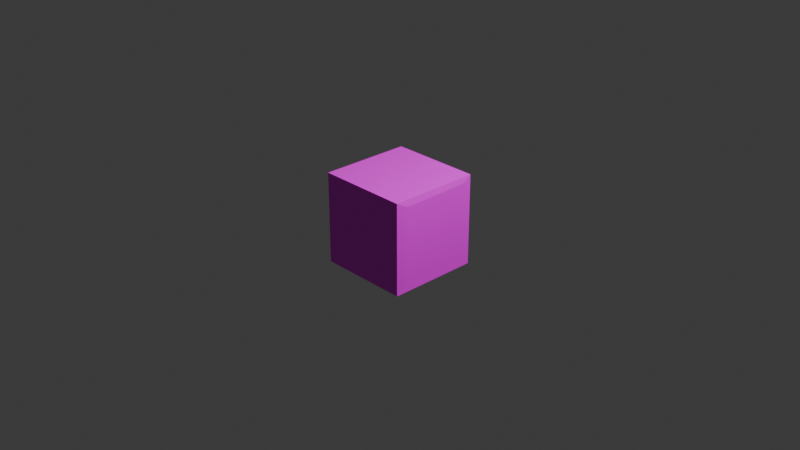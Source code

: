 # Source: Wall.blend  (saved by Blender 4.3.34; exported with 4.5.12 LTS)
import bpy
from mathutils import Matrix  # noqa: F401  (used for matrix-valued properties, if any)

bpy.ops.wm.read_factory_settings(use_empty=True)
scene = bpy.context.scene
scene.name = 'Scene'

# ---- collections
col_collection = bpy.data.collections.new('Collection'); scene.collection.children.link(col_collection)

# ---- images (referenced by path relative to the original .blend; pixels are not part of the script)
import os
ASSET_DIR = os.environ.get("B2B_ASSET_DIR", "")  # directory of the original .blend (textures are referenced by path, not embedded)
HERE = os.path.dirname(os.path.abspath(__file__))  # packed textures are extracted next to this script under _unpacked/

def load_image(name, relpath, width, height, colorspace="sRGB"):
    """Load a texture the original file referenced (path relative to the .blend, or extracted next to this script)."""
    p = next((c for c in (os.path.join(HERE, relpath), os.path.join(ASSET_DIR, relpath)) if relpath and os.path.exists(c)), "")
    if p:
        img = bpy.data.images.load(p, check_existing=True)
        img.name = name
    else:  # same state as the original file: an image datablock whose file is absent (Cycles renders it pink)
        img = bpy.data.images.new(name, width, height)
        img.source = "FILE"
        img.filepath = "//" + (relpath or name)
    img.colorspace_settings.name = colorspace
    return img
img_frametexture_wall_png = load_image('FrameTexture_wall.png', 'FrameTexture_wall.png', 1024, 1024, 'sRGB')

# ---- materials (node trees are filled in below, after node groups)
mat_x = bpy.data.materials.new('マテリアル')
mat_x.roughness = 0.5

# ---- material node trees
mat_x.use_nodes = True; mat_x.node_tree.nodes.clear()
_N = mat_x.node_tree.nodes; _L = mat_x.node_tree.links
n0 = _N.new('ShaderNodeBsdfPrincipled'); n0.name = 'プリンシプルBSDF'; n0.location = (10, 300)
n1 = _N.new('ShaderNodeOutputMaterial'); n1.name = 'マテリアル出力'; n1.location = (300, 300)
n2 = _N.new('ShaderNodeNormalMap'); n2.name = 'ノーマルマップ'; n2.location = (-300, -300)
n2.label = 'Normal/Map'
n2.inputs[0].default_value = 0.0
n3 = _N.new('ShaderNodeTexImage'); n3.name = '画像テクスチャ'; n3.location = (-300, 600)
n3.image = img_frametexture_wall_png
_L.new(n0.outputs[0], n1.inputs[0])
_L.new(n2.outputs[0], n0.inputs[5])
_L.new(n3.outputs[0], n0.inputs[0])
n1.is_active_output = True

# ---- world
world_world = bpy.data.worlds.new('World'); scene.world = world_world
world_world.use_nodes = True; world_world.node_tree.nodes.clear()
_N = world_world.node_tree.nodes; _L = world_world.node_tree.links
n0 = _N.new('ShaderNodeOutputWorld'); n0.name = 'World Output'; n0.location = (300, 300)
n1 = _N.new('ShaderNodeBackground'); n1.name = 'Background'; n1.location = (10, 300)
n1.inputs[0].default_value = (0.05088, 0.05088, 0.05088, 1.0)
_L.new(n1.outputs[0], n0.inputs[0])
n0.is_active_output = True
world_world.color = (0.05088, 0.05088, 0.05088)
world_world.sun_shadow_jitter_overblur = 0.0

# ---- cameras
cam_camera = bpy.data.cameras.new('Camera')
cam_camera.clip_end = 100.0
cam_camera.ortho_scale = 7.314
cam_camera_001 = bpy.data.cameras.new('Camera.001')
cam_camera_001.clip_end = 100.0
cam_camera_001.ortho_scale = 7.314

# ---- lights
light_light = bpy.data.lights.new('Light', 'POINT')
light_light.energy = 1000.0
light_light.shadow_soft_size = 0.1
light_light_001 = bpy.data.lights.new('Light.001', 'POINT')
light_light_001.energy = 1000.0

# ---- meshes
me_x = bpy.data.meshes.new('立方体')
me_x.from_pydata([(-0.4, -0.4, -0.5), (-0.4, -0.5, 0.4), (-0.4, 0.4, -0.5), (-0.5, 0.4, 0.4), (0.4, -0.4, -0.5), (0.4, 0.4, -0.5), (-0.5, 0.4, -0.4), (-0.4, -0.5, -0.4), (0.4, 0.5, 0.4), (0.4, 0.5, -0.4), (0.4, -0.5, -0.4), (0.4, -0.5, 0.4), (0.5, 0.5, 0.5), (0.5, 0.5, -0.5), (0.5, -0.5, -0.5), (0.5, -0.5, 0.5), (0.5, -0.5, 0.5), (0.52, -0.3839, 0.4349), (0.5, 0.5, 0.5), (0.5, 0.4, 0.431), (0.5, 0.4, -0.4), (0.5, 0.5, -0.5), (0.5, -0.4, -0.4), (0.5, -0.5, -0.5), (-0.5, -0.4, -0.4), (-0.5, -0.4, 0.4), (0.4, -0.4, 0.5), (0.5, -0.5, -0.5), (-0.4, 0.5, -0.4), (-0.5, -0.5, -0.5), (-0.4, -0.4, 0.5), (-0.4, 0.5, 0.4), (-0.4, 0.4, 0.5), (-0.5, 0.5, -0.5), (0.5, 0.5, -0.5), (0.4, 0.4, 0.5), (-0.5, -0.5, 0.5), (-0.5, 0.5, 0.5), (0.5, 0.5, 0.5), (0.5, -0.5, 0.5)], [], [(24, 25, 3, 6), (28, 31, 8, 9), (23, 16, 15, 14), (10, 11, 1, 7), (2, 5, 4, 0), (35, 32, 30, 26), (2, 0, 29, 33), (5, 2, 33, 34), (4, 5, 34, 27), (0, 4, 27, 29), (12, 13, 34, 38), (13, 14, 27, 34), (15, 12, 38, 39), (14, 15, 39, 27), (21, 23, 14, 13), (20, 19, 17, 22), (18, 21, 13, 12), (19, 20, 21, 18), (23, 21, 20, 22), (18, 16, 17, 19), (16, 23, 22, 17), (16, 18, 12, 15), (7, 1, 36, 29), (11, 10, 27, 39), (10, 7, 29, 27), (1, 11, 39, 36), (24, 6, 33, 29), (25, 24, 29, 36), (3, 25, 36, 37), (6, 3, 37, 33), (31, 28, 33, 37), (28, 9, 34, 33), (8, 31, 37, 38), (9, 8, 38, 34), (30, 32, 37, 36), (32, 35, 38, 37), (35, 26, 39, 38), (26, 30, 36, 39)])
me_x.polygons.foreach_set('use_smooth', [True] * 38)
_k = set([(16, 17), (16, 18), (16, 23), (17, 19), (17, 22), (18, 19), (18, 21), (19, 20), (20, 22), (21, 23), (22, 23), (27, 29), (27, 34), (27, 39), (29, 33), (29, 36), (33, 34), (33, 37), (34, 38), (36, 37), (36, 39), (37, 38)])
me_x.attributes.new('sharp_edge', 'BOOLEAN', 'EDGE').data.foreach_set('value', [ (min(e.vertices), max(e.vertices)) in _k for e in me_x.edges])
_uv = me_x.uv_layers.new(name='UVマップ')
_uv.uv.foreach_set('vector', [0.1877, 0.3267, 0.7003, 0.3267, 0.7003, 0.8393, 0.1877, 0.8393, 0.09291, 0.2579, 0.7951, 0.2579, 0.7951, 0.9601, 0.09291, 0.9601, 0.375, 0.75, 0.625, 0.75, 0.625, 0.75, 0.375, 0.75, 0.2072, 0.2502, 0.8688, 0.2502, 0.8688, 0.9118, 0.2072, 0.9118, 0.1742, 0.2652, 0.8138, 0.2652, 0.8138, 0.9048, 0.1742, 0.9048, 0.07819, 0.3512, 0.6258, 0.3512, 0.6258, 0.8988, 0.07819, 0.8988, 0.8412, 0.03147, 0.8412, 0.1225, 0.8298, 0.1339, 0.8298, 0.02009, 0.946, 0.119, 0.746, 0.119, 0.721, 0.094, 0.971, 0.094, 0.911, 0.07527, 0.911, 0.1147, 0.906, 0.1197, 0.906, 0.07034, 0.754, 0.055, 0.954, 0.055, 0.979, 0.08, 0.729, 0.08, 0.0, 0.0, 0.0, 0.0, 0.0, 0.0, 0.0, 0.0, 0.375, 0.5, 0.375, 0.75, 0.375, 0.75, 0.375, 0.5, 0.625, 0.75, 0.625, 0.5, 0.625, 0.5, 0.625, 0.75, 0.0, 0.0, 0.0, 0.0, 0.0, 0.0, 0.0, 0.0, 0.375, 0.5, 0.375, 0.75, 0.375, 0.75, 0.375, 0.5, 0.0813, 0.2003, 0.5867, 0.2003, 0.5867, 0.7057, 0.0813, 0.7057, 0.625, 0.5, 0.375, 0.5, 0.375, 0.5, 0.625, 0.5, 0.8187, 0.1453, 0.1333, 0.1453, 0.04768, 0.05967, 0.9043, 0.05967, 0.9681, 0.118, 0.08697, 0.12, 0.1749, 0.03171, 0.8798, 0.03006, 0.07271, 0.05915, 0.9414, 0.02087, 0.8583, 0.1116, 0.1634, 0.1422, 0.9277, 0.1343, 0.1123, 0.1343, 0.1938, 0.05273, 0.8462, 0.05273, 0.625, 0.75, 0.625, 0.5, 0.625, 0.5, 0.625, 0.75, 0.2143, 0.04953, 0.8537, 0.04953, 0.9337, 0.1295, 0.1343, 0.1295, 0.8267, 0.1533, 0.1093, 0.1533, 0.0196, 0.06366, 0.9164, 0.06366, 0.7457, 0.1391, 0.1181, 0.1453, 0.0389, 0.06767, 0.8233, 0.05989, 0.1242, 0.06539, 0.8286, 0.06452, 0.9168, 0.1525, 0.03631, 0.1535, 0.7705, 0.1471, 0.1079, 0.1631, 0.02307, 0.08229, 0.8513, 0.06228, 0.8327, 0.1658, 0.1393, 0.1658, 0.05261, 0.07916, 0.9194, 0.07916, 0.5897, 0.1204, 0.1212, 0.1361, 0.06072, 0.07952, 0.6463, 0.05992, 0.2994, 0.06818, 0.7046, 0.06818, 0.7552, 0.1188, 0.2488, 0.1188, 0.7045, 0.1473, 0.1475, 0.1473, 0.07784, 0.07768, 0.7742, 0.07768, 0.8602, 0.1593, 0.1255, 0.1717, 0.03207, 0.08143, 0.9505, 0.06586, 0.8996, 0.1692, 0.2879, 0.1572, 0.213, 0.0793, 0.9775, 0.09424, 0.8559, 0.1427, 0.1321, 0.1427, 0.04168, 0.05227, 0.9463, 0.05227, 0.7815, 0.05596, 0.9438, 0.05775, 0.9638, 0.07826, 0.7609, 0.07603, 0.85, 0.131, 0.65, 0.131, 0.625, 0.106, 0.875, 0.106, 0.7794, 0.1061, 0.5794, 0.1049, 0.5546, 0.07972, 0.8046, 0.08128, 0.65, 0.079, 0.85, 0.079, 0.875, 0.104, 0.625, 0.104])
me_x.materials.append(mat_x)
me_x.update()
me_x.normals_split_custom_set([tuple(v) for v in zip(*[iter([-1.0, 0.0, 0.0, -1.0, 0.0, 0.0, -1.0, 0.0, 0.0, -1.0, 0.0, 0.0, 0.0, 1.0, 0.0, 0.0, 1.0, 0.0, 0.0, 1.0, 0.0, 0.0, 1.0, 0.0, 0.0, 0.0, 0.0, 0.0, 0.0, 0.0, 0.0, 0.0, 0.0, 0.0, 0.0, 1.0, 0.0, -1.0, 0.0, 0.0, -1.0, 0.0, 0.0, -1.0, 0.0, 0.0, -1.0, 0.0, 0.0, 0.0, -1.0, 0.0, 0.0, -1.0, 0.0, 0.0, -1.0, 0.0, 0.0, -1.0, 0.0, 0.0, 1.0, 0.0, 0.0, 1.0, 0.0, 0.0, 1.0, 0.0, 0.0, 1.0, 0.0, 0.0, -1.0, 0.0, 0.0, -1.0, 0.0, 0.0, -1.0, 0.0, 0.0, -1.0, 0.0, 0.0, -1.0, 0.0, 0.0, -1.0, 0.0, 0.0, -1.0, 0.0, 0.0, -1.0, 0.0, 0.0, -1.0, 0.0, 0.0, -1.0, 0.0, 0.0, -1.0, 0.0, 0.0, -1.0, 0.0, 0.0, -1.0, 0.0, 0.0, -1.0, 0.0, 0.0, -1.0, 0.0, 0.0, -1.0, 0.0, 0.0, 0.0, 0.0, 0.0, 1.0, 0.0, 0.0, 0.0, 0.0, 0.0, 0.0, 0.0, 0.0, 1.0, 0.0, 0.0, 1.0, 0.0, 0.0, 0.0, 0.0, 0.0, 0.0, 0.0, 0.0, 0.0, 0.0, 0.0, 0.0, 0.0, 0.0, 0.0, 0.0, 0.0, 0.0, 0.0, 0.0, 1.0, 0.0, 0.0, 0.0, 0.0, 0.0, 0.0, 0.0, 0.0, 0.0, 0.0, 0.0, 0.0, 0.0, 0.0, 0.0, 0.0, 0.0, 1.0, 0.0, 0.0, 1.0, 0.9998, 0.01261, -0.01214, 0.9998, 0.01261, -0.01214, 0.9998, 0.01261, -0.01214, 0.9998, 0.01261, -0.01214, 0.0, 0.0, 0.0, 0.0, 0.0, 0.0, 0.0, 0.0, 1.0, 0.0, 0.0, 0.0, 1.0, 0.0, 0.0, 1.0, 0.0, 0.0, 1.0, 0.0, 0.0, 1.0, 0.0, 0.0, 1.0, 0.0, 0.0, 1.0, 0.0, 0.0, 1.0, 0.0, 0.0, 1.0, 0.0, 0.0, 0.9888, 0.01143, 0.149, 0.9888, 0.01143, 0.149, 0.9888, 0.01143, 0.149, 0.9888, 0.01143, 0.149, 0.9958, -0.09068, -0.01008, 0.9958, -0.09068, -0.01008, 0.9958, -0.09068, -0.01008, 0.9958, -0.09068, -0.01008, 0.0, 0.0, 0.0, 0.0, 0.0, 0.0, 0.0, 0.0, 0.0, 0.0, 0.0, 0.0, 0.0, -1.0, 0.0, 0.0, -1.0, 0.0, 0.0, -1.0, 0.0, 0.0, -1.0, 0.0, 0.0, -1.0, 0.0, 0.0, -1.0, 0.0, 0.0, -1.0, 0.0, 0.0, -1.0, 0.0, 0.0, -1.0, 0.0, 0.0, -1.0, 0.0, 0.0, -1.0, 0.0, 0.0, -1.0, 0.0, 0.0, -1.0, 0.0, 0.0, -1.0, 0.0, 0.0, -1.0, 0.0, 0.0, -1.0, 0.0, -1.0, 0.0, 0.0, -1.0, 0.0, 0.0, -1.0, 0.0, 0.0, -1.0, 0.0, 0.0, -1.0, 0.0, 0.0, -1.0, 0.0, 0.0, -1.0, 0.0, 0.0, -1.0, 0.0, 0.0, -1.0, 0.0, 0.0, -1.0, 0.0, 0.0, -1.0, 0.0, 0.0, -1.0, 0.0, 0.0, -1.0, 0.0, 0.0, -1.0, 0.0, 0.0, -1.0, 0.0, 0.0, -1.0, 0.0, 0.0, 0.0, 1.0, 0.0, 0.0, 1.0, 0.0, 0.0, 1.0, 0.0, 0.0, 1.0, 0.0, 0.0, 1.0, 0.0, 0.0, 1.0, 0.0, 0.0, 1.0, 0.0, 0.0, 1.0, 0.0, 0.0, 1.0, 0.0, 0.0, 1.0, 0.0, 0.0, 1.0, 0.0, 0.0, 1.0, 0.0, 0.0, 1.0, 0.0, 0.0, 1.0, 0.0, 0.0, 1.0, 0.0, 0.0, 1.0, 0.0, 0.0, 0.0, 1.0, 0.0, 0.0, 1.0, 0.0, 0.0, 1.0, 0.0, 0.0, 1.0, 0.0, 0.0, 1.0, 0.0, 0.0, 1.0, 0.0, 0.0, 0.0, 0.0, 0.0, 1.0, 0.0, 0.0, 1.0, 0.0, 0.0, 1.0, 0.0, 0.0, 0.0, 0.0, 0.0, 0.0, 0.0, 0.0, 1.0, 0.0, 0.0, 1.0, 0.0, 0.0, 1.0, 0.0, 0.0, 0.0])] * 3)])
arm_x = bpy.data.armatures.new('アーマチュア')  # bones are not reproduced

# ---- objects
ob_light = bpy.data.objects.new('Light', light_light)
ob_camera = bpy.data.objects.new('Camera', cam_camera)
ob_camera_001 = bpy.data.objects.new('Camera.001', cam_camera_001)
ob_light_001 = bpy.data.objects.new('Light.001', light_light_001)
ob_x = bpy.data.objects.new('アーマチュア', arm_x)
ob_x_1 = bpy.data.objects.new('立方体', me_x)

# ---- transforms, parenting, visibility, modifiers, constraints
ob_light.location = (4.076, 1.005, 5.904)
ob_light.rotation_euler = (0.6503, 0.05522, 1.866)
ob_light.lock_rotations_4d = False
ob_light.empty_display_type = 'ARROWS'
ob_light.color = (0.0, 0.0, 0.0, 0.0)
ob_light.lineart.crease_threshold = 0.0
ob_camera.location = (7.359, -6.926, 4.958)
ob_camera.rotation_euler = (1.109, 0.0, 0.8149)
ob_camera.lock_rotations_4d = False
ob_camera.empty_display_type = 'ARROWS'
ob_camera.color = (0.0, 0.0, 0.0, 0.0)
ob_camera.display_type = 'WIRE'
ob_camera.lineart.crease_threshold = 0.0
ob_camera_001.location = (7.359, -6.926, 4.958)
ob_camera_001.rotation_euler = (1.109, -8.585e-08, 0.8149)
ob_camera_001.color = (0.8, 0.8, 0.8, 1.0)
ob_light_001.location = (4.076, 1.005, 5.904)
ob_light_001.rotation_euler = (0.6503, 0.05522, 1.866)
ob_light_001.color = (0.8, 0.8, 0.8, 1.0)
ob_x.location = (0.0, 0.0, 0.0)
ob_x.rotation_euler = (-1.629e-07, 0.0, 0.0)
ob_x_1.location = (0.0, 0.0, 0.0)
ob_x_1.rotation_euler = (-1.629e-07, 0.0, 0.0)
ob_x_1.color = (0.8, 0.8, 0.8, 1.0)

# ---- collection membership
col_collection.objects.link(ob_light)
col_collection.objects.link(ob_camera)
col_collection.objects.link(ob_camera_001)
col_collection.objects.link(ob_light_001)
col_collection.objects.link(ob_x)
col_collection.objects.link(ob_x_1)

# ---- scene / render settings (as saved in the file)
scene.camera = ob_camera
scene.frame_start = 1; scene.frame_end = 250; scene.frame_set(1)
scene.render.engine = 'BLENDER_EEVEE_NEXT'
bpy.context.view_layer.update()
